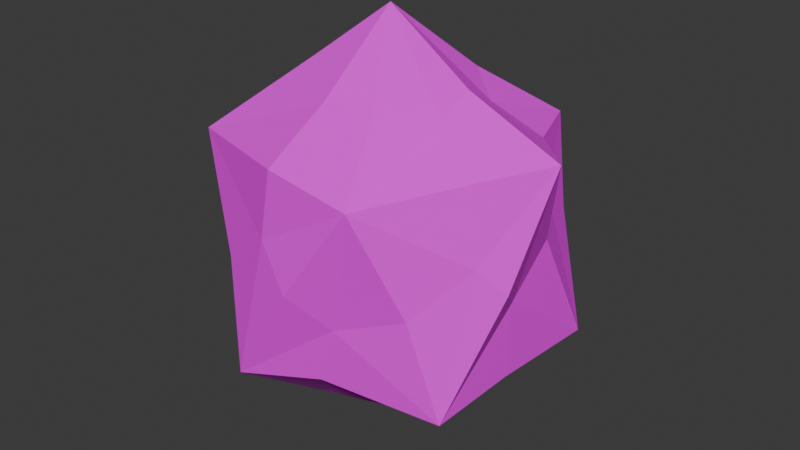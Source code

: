 # Source: Soul.blend  (saved by Blender 4.2.66; exported with 4.5.12 LTS)
import bpy
from mathutils import Matrix  # noqa: F401  (used for matrix-valued properties, if any)

bpy.ops.wm.read_factory_settings(use_empty=True)
scene = bpy.context.scene
scene.name = 'Scene'

# ---- collections
col_collection = bpy.data.collections.new('Collection'); scene.collection.children.link(col_collection)

# ---- images (referenced by path relative to the original .blend; pixels are not part of the script)
import os
ASSET_DIR = os.environ.get("B2B_ASSET_DIR", "")  # directory of the original .blend (textures are referenced by path, not embedded)
HERE = os.path.dirname(os.path.abspath(__file__))  # packed textures are extracted next to this script under _unpacked/

def load_image(name, relpath, width, height, colorspace="sRGB"):
    """Load a texture the original file referenced (path relative to the .blend, or extracted next to this script)."""
    p = next((c for c in (os.path.join(HERE, relpath), os.path.join(ASSET_DIR, relpath)) if relpath and os.path.exists(c)), "")
    if p:
        img = bpy.data.images.load(p, check_existing=True)
        img.name = name
    else:  # same state as the original file: an image datablock whose file is absent (Cycles renders it pink)
        img = bpy.data.images.new(name, width, height)
        img.source = "FILE"
        img.filepath = "//" + (relpath or name)
    img.colorspace_settings.name = colorspace
    return img
img_soul_texture = load_image('Soul Texture', 'Soul Texture.png', 1024, 1024, 'sRGB')

# ---- materials (node trees are filled in below, after node groups)
mat_material = bpy.data.materials.new('Material')
mat_material.alpha_threshold = 0.0
mat_material.use_transparent_shadow = False
mat_material.roughness = 0.5
mat_material.line_color = (0.0, 0.0, 0.0, 1.0)

# ---- material node trees
mat_material.use_nodes = True; mat_material.node_tree.nodes.clear()
_N = mat_material.node_tree.nodes; _L = mat_material.node_tree.links
n0 = _N.new('ShaderNodeOutputMaterial'); n0.name = 'Material Output'; n0.location = (300, 300)
n1 = _N.new('ShaderNodeBsdfPrincipled'); n1.name = 'Principled BSDF'; n1.location = (10, 300)
n1.inputs[2].default_value = 1.0
n1.inputs[3].default_value = 1.45
n2 = _N.new('ShaderNodeTexImage'); n2.name = 'Image Texture'; n2.location = (-280, 280)
n2.image = img_soul_texture
_L.new(n1.outputs[0], n0.inputs[0])
_L.new(n2.outputs[0], n1.inputs[0])
n0.is_active_output = True

# ---- world
world_world = bpy.data.worlds.new('World'); scene.world = world_world
world_world.use_nodes = True; world_world.node_tree.nodes.clear()
_N = world_world.node_tree.nodes; _L = world_world.node_tree.links
n0 = _N.new('ShaderNodeOutputWorld'); n0.name = 'World Output'; n0.location = (300, 300)
n1 = _N.new('ShaderNodeBackground'); n1.name = 'Background'; n1.location = (10, 300)
n1.inputs[0].default_value = (0.05088, 0.05088, 0.05088, 1.0)
_L.new(n1.outputs[0], n0.inputs[0])
n0.is_active_output = True
world_world.color = (0.05088, 0.05088, 0.05088)
world_world.sun_shadow_jitter_overblur = 0.0

# ---- meshes
me_icosphere = bpy.data.meshes.new('Icosphere')
me_icosphere.from_pydata([(0.01179, 0.01177, -0.3144), (0.2201, -0.1745, -0.1359), (-0.07357, -0.2654, -0.1293), (-0.2568, -0.01797, -0.1542), (-0.06171, 0.2388, -0.1088), (0.2412, 0.1449, -0.1289), (0.1295, -0.2546, 0.1869), (-0.2225, -0.163, 0.1811), (-0.173, 0.175, 0.1681), (0.1118, 0.2621, 0.1631), (0.2744, 0.004502, 0.2045), (0.01494, -0.03103, 0.3825), (-0.0457, -0.1296, -0.222), (0.1085, -0.08191, -0.2107), (0.04681, -0.2225, -0.1112), (0.2314, -0.03608, -0.124), (0.1381, 0.06728, -0.2135), (-0.1178, 0.003158, -0.2293), (-0.1531, -0.1544, -0.1469), (-0.02125, 0.1244, -0.2017), (-0.1424, 0.1351, -0.1327), (0.0894, 0.1936, -0.1042), (0.2624, -0.08596, 0.0436), (0.2323, 0.05015, 0.06383), (0.02956, -0.2702, 0.0392), (0.1797, -0.1968, 0.02211), (-0.2418, -0.1065, 0.0041), (-0.1235, -0.2239, 0.02774), (-0.1025, 0.1911, 0.03727), (-0.2199, 0.08502, 0.01033), (0.1648, 0.2038, 0.03532), (0.01833, 0.2374, 0.04378), (0.2171, -0.09778, 0.1994), (-0.01216, -0.2456, 0.2027), (-0.2129, 0.01652, 0.1837), (-0.007763, 0.2034, 0.171), (0.1629, 0.1352, 0.1724), (0.07741, -0.1328, 0.2857), (0.1291, -0.003827, 0.2764), (-0.07678, -0.08116, 0.3034), (-0.05544, 0.06445, 0.2856), (0.06115, 0.107, 0.2665), (0.02713, -0.1453, -0.1777), (0.1631, -0.01785, -0.1824), (-0.1043, -0.101, -0.2031), (-0.09294, 0.09278, -0.1869), (0.06941, 0.1228, -0.168), (0.2352, -0.03295, 0.00125), (0.07849, -0.2286, -0.01504), (-0.1666, -0.1596, -0.04095), (-0.1466, 0.1379, -0.02691), (0.09019, 0.2154, -0.003602), (0.2309, -0.1173, 0.08483), (-0.02729, -0.2504, 0.09664), (-0.2391, -0.008241, 0.06168), (-0.0308, 0.2075, 0.08522), (0.1828, 0.1272, 0.09048), (0.1366, -0.07119, 0.2501), (0.004407, -0.1557, 0.272), (-0.1106, 0.008144, 0.2633), (0.008923, 0.1208, 0.2419), (0.1085, 0.07762, 0.2327)], [], [(0, 13, 42, 12), (1, 14, 42, 13), (2, 12, 42, 14), (1, 13, 43, 15), (0, 16, 43, 13), (5, 15, 43, 16), (0, 12, 44, 17), (2, 18, 44, 12), (3, 17, 44, 18), (0, 17, 45, 19), (3, 20, 45, 17), (4, 19, 45, 20), (0, 19, 46, 16), (4, 21, 46, 19), (5, 16, 46, 21), (1, 15, 47, 22), (5, 23, 47, 15), (10, 22, 47, 23), (2, 14, 48, 24), (1, 25, 48, 14), (6, 24, 48, 25), (3, 18, 49, 26), (2, 27, 49, 18), (7, 26, 49, 27), (4, 20, 50, 28), (3, 29, 50, 20), (8, 28, 50, 29), (5, 21, 51, 30), (4, 31, 51, 21), (9, 30, 51, 31), (1, 22, 52, 25), (10, 32, 52, 22), (6, 25, 52, 32), (2, 24, 53, 27), (6, 33, 53, 24), (7, 27, 53, 33), (3, 26, 54, 29), (7, 34, 54, 26), (8, 29, 54, 34), (4, 28, 55, 31), (8, 35, 55, 28), (9, 31, 55, 35), (5, 30, 56, 23), (9, 36, 56, 30), (10, 23, 56, 36), (6, 32, 57, 37), (10, 38, 57, 32), (11, 37, 57, 38), (7, 33, 58, 39), (6, 37, 58, 33), (11, 39, 58, 37), (8, 34, 59, 40), (7, 39, 59, 34), (11, 40, 59, 39), (9, 35, 60, 41), (8, 40, 60, 35), (11, 41, 60, 40), (10, 36, 61, 38), (9, 41, 61, 36), (11, 38, 61, 41)])
_uv = me_icosphere.uv_layers.new(name='UVMap')
_uv.uv.foreach_set('vector', [0.2056, 0.4227, 0.1101, 0.3149, 0.1736, 0.2476, 0.2401, 0.274, 0.004641, 0.2235, 0.1476, 0.1629, 0.1736, 0.2476, 0.1101, 0.3149, 0.2497, 0.1317, 0.2401, 0.274, 0.1736, 0.2476, 0.1476, 0.1629, 0.004641, 0.2235, 0.1101, 0.3149, 0.06402, 0.35, 1.2e-09, 0.3143, 0.2056, 0.4227, 0.09169, 0.4221, 0.06402, 0.35, 0.1101, 0.3149, 4.698e-09, 0.4428, 1.2e-09, 0.3143, 0.06402, 0.35, 0.09169, 0.4221, 0.2056, 0.4227, 0.2401, 0.274, 0.2895, 0.2794, 0.3078, 0.3632, 0.2497, 0.1317, 0.3236, 0.2103, 0.2895, 0.2794, 0.2401, 0.274, 0.4184, 0.2992, 0.3078, 0.3632, 0.2895, 0.2794, 0.3236, 0.2103, 0.2334, 0.8277, 0.1185, 0.8673, 0.08186, 0.7935, 0.1215, 0.7449, 0.00658, 0.9224, 0.01124, 0.7782, 0.08186, 0.7935, 0.1185, 0.8673, 0.01245, 0.6745, 0.1215, 0.7449, 0.08186, 0.7935, 0.01124, 0.7782, 0.2334, 0.8277, 0.1215, 0.7449, 0.1658, 0.6788, 0.2502, 0.6851, 0.01245, 0.6745, 0.1243, 0.6067, 0.1658, 0.6788, 0.1215, 0.7449, 0.2503, 0.5532, 0.2502, 0.6851, 0.1658, 0.6788, 0.1243, 0.6067, 0.4184, 0.3785, 0.4258, 0.26, 0.5325, 0.2555, 0.568, 0.3004, 0.4184, 0.1053, 0.5848, 0.1835, 0.5325, 0.2555, 0.4258, 0.26, 0.7034, 0.2207, 0.568, 0.3004, 0.5325, 0.2555, 0.5848, 0.1835, 0.2497, 0.1317, 0.1476, 0.1629, 0.1119, 0.1138, 0.1469, 0.05379, 0.004641, 0.2235, 0.02397, 0.1261, 0.1119, 0.1138, 0.1476, 0.1629, 0.0495, -2.468e-08, 0.1469, 0.05379, 0.1119, 0.1138, 0.02397, 0.1261, 0.4184, 0.2992, 0.3236, 0.2103, 0.3255, 0.153, 0.3877, 0.1608, 0.3467, 0.699, 0.3467, 0.5654, 0.3932, 0.6203, 0.4136, 0.7085, 0.3531, 0.03553, 0.3877, 0.1608, 0.3255, 0.153, 0.28, 0.0782, 1.0, 0.3324, 0.8906, 0.3265, 0.9142, 0.2394, 0.9822, 0.1995, 0.7336, 0.3066, 0.8594, 0.1939, 0.9142, 0.2394, 0.8906, 0.3265, 0.9768, 0.0845, 0.9822, 0.1995, 0.9142, 0.2394, 0.8594, 0.1939, 0.2503, 0.5532, 0.1243, 0.6067, 0.07421, 0.5512, 0.1099, 0.4964, 0.01245, 0.6745, 2.906e-08, 0.5609, 0.07421, 0.5512, 0.1243, 0.6067, 3.611e-08, 0.4428, 0.1099, 0.4964, 0.07421, 0.5512, 2.906e-08, 0.5609, 0.4184, 0.3785, 0.568, 0.3004, 0.6054, 0.3264, 0.5558, 0.3951, 0.7034, 0.2207, 0.7036, 0.3079, 0.6054, 0.3264, 0.568, 0.3004, 0.7001, 0.4418, 0.5558, 0.3951, 0.6054, 0.3264, 0.7036, 0.3079, 0.7084, 0.9099, 0.7024, 0.7759, 0.7651, 0.7785, 0.812, 0.8568, 0.7022, 0.6444, 0.7944, 0.7218, 0.7651, 0.7785, 0.7024, 0.7759, 0.9531, 0.8279, 0.812, 0.8568, 0.7651, 0.7785, 0.7944, 0.7218, 0.7336, 0.3066, 0.7036, 0.1576, 0.7926, 0.1308, 0.8594, 0.1939, 0.7036, -2.212e-08, 0.8457, 0.03621, 0.7926, 0.1308, 0.7036, 0.1576, 0.9768, 0.0845, 0.8594, 0.1939, 0.7926, 0.1308, 0.8457, 0.03621, 0.2503, 0.7004, 0.2503, 0.5856, 0.3143, 0.5895, 0.3422, 0.6418, 0.2503, 0.5856, 0.2503, 0.4428, 0.2977, 0.4677, 0.3287, 0.5332, 0.3274, 0.7004, 0.3274, 0.8153, 0.2779, 0.8003, 0.2503, 0.7315, 0.4184, 0.1053, 0.5618, 0.05207, 0.6091, 0.1169, 0.5848, 0.1835, 0.6728, 1.013e-08, 0.68, 0.1087, 0.6091, 0.1169, 0.5618, 0.05207, 0.7034, 0.2207, 0.5848, 0.1835, 0.6091, 0.1169, 0.68, 0.1087, 0.7022, 0.6444, 0.739, 0.5211, 0.8169, 0.5385, 0.8303, 0.585, 0.762, 0.4418, 0.8659, 0.5045, 0.8169, 0.5385, 0.739, 0.5211, 0.4136, 0.4428, 0.4136, 0.5654, 0.3528, 0.5516, 0.3287, 0.4945, 0.9531, 0.8279, 0.7944, 0.7218, 0.8559, 0.6454, 0.9531, 0.6521, 0.7022, 0.6444, 0.8303, 0.585, 0.8559, 0.6454, 0.7944, 0.7218, 0.9531, 0.541, 0.9531, 0.6521, 0.8559, 0.6454, 0.8303, 0.585, 0.4184, 0.5438, 0.5205, 0.481, 0.5886, 0.5556, 0.5754, 0.6088, 0.6329, 0.4418, 0.6741, 0.5635, 0.5886, 0.5556, 0.5205, 0.481, 0.7022, 0.6397, 0.5754, 0.6088, 0.5886, 0.5556, 0.6741, 0.5635, 0.4184, 0.796, 0.4356, 0.6856, 0.5295, 0.677, 0.562, 0.7152, 0.4184, 0.5438, 0.5754, 0.6088, 0.5295, 0.677, 0.4356, 0.6856, 0.7022, 0.6397, 0.562, 0.7152, 0.5295, 0.677, 0.5754, 0.6088, 0.6398, 0.8811, 0.5156, 0.815, 0.5731, 0.7531, 0.6527, 0.751, 0.4184, 0.796, 0.562, 0.7152, 0.5731, 0.7531, 0.5156, 0.815, 0.7022, 0.6397, 0.6527, 0.751, 0.5731, 0.7531, 0.562, 0.7152])
me_icosphere.materials.append(mat_material)
me_icosphere.update()

# ---- objects
ob_base = bpy.data.objects.new('Base', me_icosphere)

# ---- transforms, parenting, visibility, modifiers, constraints
ob_base.location = (0.0, 0.0, -0.1)

# ---- collection membership
col_collection.objects.link(ob_base)

# ---- scene / render settings (as saved in the file)
scene.frame_start = 1; scene.frame_end = 20; scene.frame_set(0)
scene.render.engine = 'BLENDER_EEVEE_NEXT'
bpy.context.view_layer.update()

# ---- added for rendering (the .blend has no active camera and no usable light): camera, sun
cam_auto = bpy.data.cameras.new('AutoCamera')
cam_auto.lens = 50.0
cam_auto.sensor_width = 36.0
cam_auto.clip_end = 1000.0
ob_auto_camera = bpy.data.objects.new('AutoCamera', cam_auto)
scene.collection.objects.link(ob_auto_camera)
ob_auto_camera.location = (0.957496, -1.14246, 0.692995)
ob_auto_camera.rotation_euler = (1.09748, -7.21219e-08, 0.694738)
scene.camera = ob_auto_camera
light_auto_sun = bpy.data.lights.new('AutoSun', 'SUN')
light_auto_sun.energy = 3.0
light_auto_sun.angle = 0.0523599
ob_auto_sun = bpy.data.objects.new('AutoSun', light_auto_sun)
scene.collection.objects.link(ob_auto_sun)
ob_auto_sun.rotation_euler = (0.872665, 0.174533, 0.523599)
bpy.context.view_layer.update()
